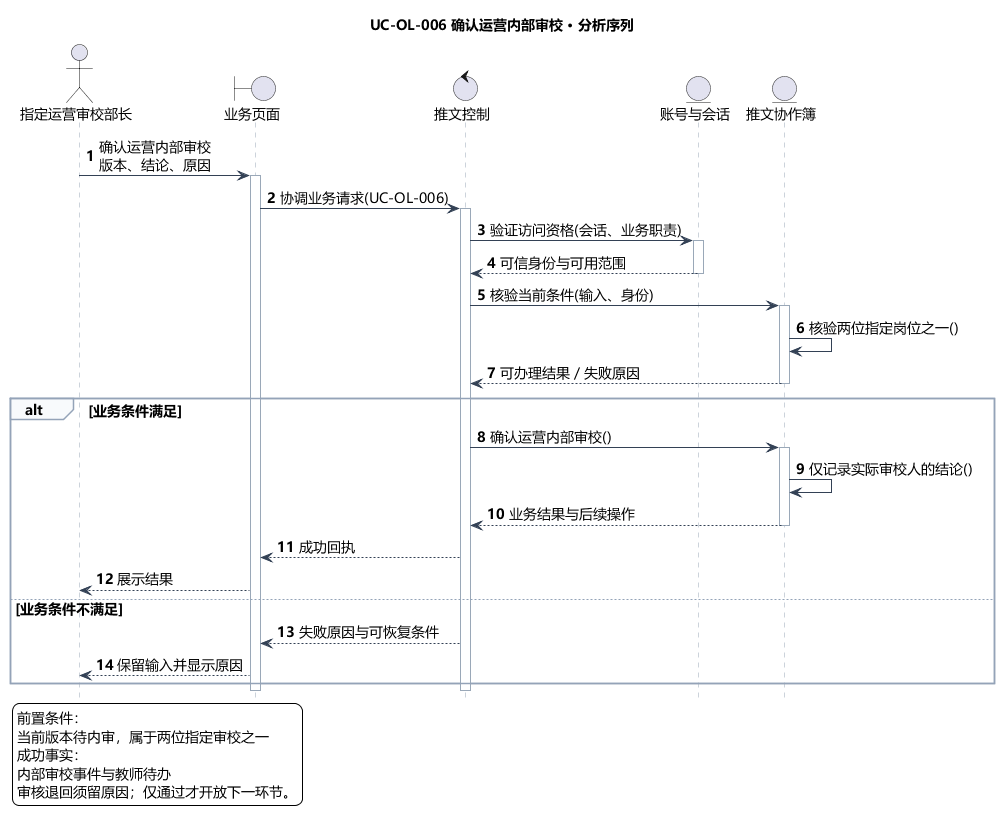

The diagram above was rendered by PlantUML. Its source (embedded in the PNG):
@startuml
skinparam defaultFontName Microsoft YaHei
skinparam shadowing false
skinparam backgroundColor #FFFFFF
skinparam ArrowColor #466482
skinparam classAttributeIconSize 0
hide empty members
skinparam defaultFontSize 14
skinparam sequenceLifeLineBorderColor #9AA8B8
skinparam sequenceArrowColor #334155
skinparam sequenceGroupBorderColor #94A3B8
skinparam sequenceGroupBackgroundColor #F8FAFC
skinparam sequenceParticipantPadding 18
skinparam maxMessageSize 240
hide footbox
autonumber
title UC-OL-006 确认运营内部审校 · 分析序列
actor "指定运营审校部长" as actor
boundary "业务页面" as page
control "推文控制" as ctl
entity "账号与会话" as identity
entity "推文协作簿" as model
actor -> page : 确认运营内部审校\n版本、结论、原因
activate page
page -> ctl : 协调业务请求(UC-OL-006)
activate ctl
ctl -> identity : 验证访问资格(会话、业务职责)
activate identity
identity --> ctl : 可信身份与可用范围
deactivate identity
ctl -> model : 核验当前条件(输入、身份)
activate model
model -> model : 核验两位指定岗位之一()
model --> ctl : 可办理结果／失败原因
deactivate model
alt 业务条件满足
ctl -> model : 确认运营内部审校()
activate model
model -> model : 仅记录实际审校人的结论()
model --> ctl : 业务结果与后续操作
deactivate model
ctl --> page : 成功回执
page --> actor : 展示结果
else 业务条件不满足
ctl --> page : 失败原因与可恢复条件
page --> actor : 保留输入并显示原因
end
deactivate ctl
deactivate page
legend bottom left
前置条件：
当前版本待内审，属于两位指定审校之一
成功事实：
内部审校事件与教师待办
审核退回须留原因；仅通过才开放下一环节。
endlegend

@enduml